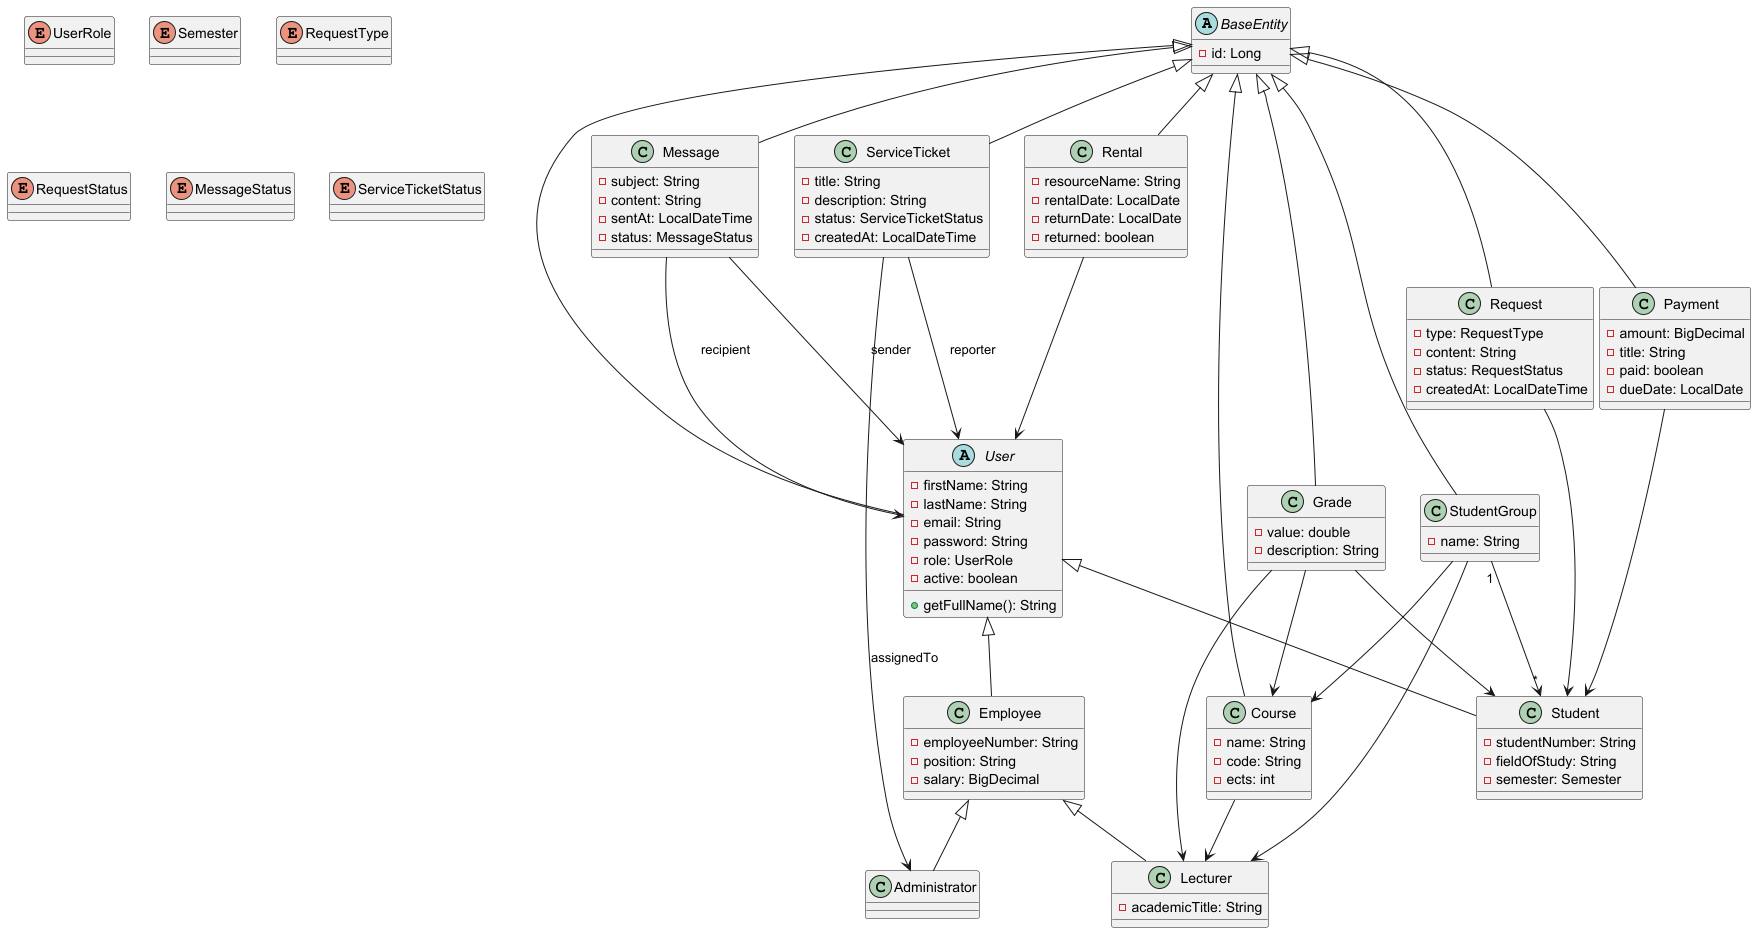

The diagram above was rendered by PlantUML. Its source (embedded in the PNG):
@startuml

abstract class BaseEntity {
  - id: Long
}

abstract class User {
  - firstName: String
  - lastName: String
  - email: String
  - password: String
  - role: UserRole
  - active: boolean
  + getFullName(): String
}

class Employee {
  - employeeNumber: String
  - position: String
  - salary: BigDecimal
}

class Student {
  - studentNumber: String
  - fieldOfStudy: String
  - semester: Semester
}

class Lecturer {
  - academicTitle: String
}

class Administrator

class Course {
  - name: String
  - code: String
  - ects: int
}

class StudentGroup {
  - name: String
}

class Grade {
  - value: double
  - description: String
}

class Request {
  - type: RequestType
  - content: String
  - status: RequestStatus
  - createdAt: LocalDateTime
}

class Message {
  - subject: String
  - content: String
  - sentAt: LocalDateTime
  - status: MessageStatus
}

class ServiceTicket {
  - title: String
  - description: String
  - status: ServiceTicketStatus
  - createdAt: LocalDateTime
}

class Payment {
  - amount: BigDecimal
  - title: String
  - paid: boolean
  - dueDate: LocalDate
}

class Rental {
  - resourceName: String
  - rentalDate: LocalDate
  - returnDate: LocalDate
  - returned: boolean
}

enum UserRole
enum Semester
enum RequestType
enum RequestStatus
enum MessageStatus
enum ServiceTicketStatus

BaseEntity <|-- User
BaseEntity <|-- Course
BaseEntity <|-- StudentGroup
BaseEntity <|-- Grade
BaseEntity <|-- Request
BaseEntity <|-- Message
BaseEntity <|-- ServiceTicket
BaseEntity <|-- Payment
BaseEntity <|-- Rental

User <|-- Student
User <|-- Employee
Employee <|-- Lecturer
Employee <|-- Administrator

Course --> Lecturer
StudentGroup --> Course
StudentGroup --> Lecturer
StudentGroup "1" --> "*" Student
Grade --> Student
Grade --> Course
Grade --> Lecturer
Request --> Student
Message --> User : sender
Message --> User : recipient
ServiceTicket --> User : reporter
ServiceTicket --> Administrator : assignedTo
Payment --> Student
Rental --> User

@enduml